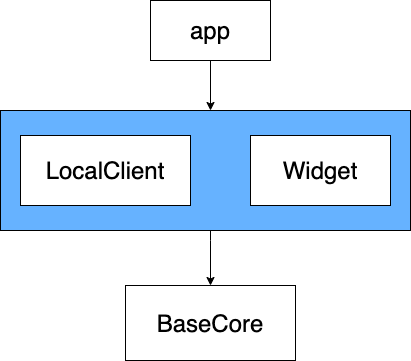

The diagram above was exported from draw.io. Its source (the exported page's mxGraphModel, read from the mxfile embedded in the PNG):
<mxGraphModel dx="946" dy="614" grid="1" gridSize="10" guides="1" tooltips="1" connect="1" arrows="1" fold="1" page="1" pageScale="1" pageWidth="827" pageHeight="1169" background="#FFFFFF" math="0" shadow="0">
  <root>
    <mxCell id="0" />
    <mxCell id="1" parent="0" />
    <mxCell id="TvSY3PIv2d8xX2HZNff5-8" value="" style="edgeStyle=orthogonalEdgeStyle;rounded=0;orthogonalLoop=1;jettySize=auto;html=1;" edge="1" parent="1" source="TvSY3PIv2d8xX2HZNff5-1">
      <mxGeometry relative="1" as="geometry">
        <mxPoint x="420" y="410" as="targetPoint" />
      </mxGeometry>
    </mxCell>
    <mxCell id="TvSY3PIv2d8xX2HZNff5-1" value="&lt;font style=&quot;font-size: 24px&quot;&gt;app&lt;/font&gt;" style="rounded=0;whiteSpace=wrap;html=1;" vertex="1" parent="1">
      <mxGeometry x="360" y="300" width="120" height="60" as="geometry" />
    </mxCell>
    <mxCell id="TvSY3PIv2d8xX2HZNff5-9" value="" style="edgeStyle=orthogonalEdgeStyle;rounded=0;orthogonalLoop=1;jettySize=auto;html=1;" edge="1" parent="1" source="TvSY3PIv2d8xX2HZNff5-2" target="TvSY3PIv2d8xX2HZNff5-4">
      <mxGeometry relative="1" as="geometry">
        <Array as="points">
          <mxPoint x="420" y="540" />
          <mxPoint x="420" y="540" />
        </Array>
      </mxGeometry>
    </mxCell>
    <mxCell id="TvSY3PIv2d8xX2HZNff5-2" value="" style="rounded=0;whiteSpace=wrap;html=1;fillColor=#66B2FF;" vertex="1" parent="1">
      <mxGeometry x="210" y="410" width="410" height="120" as="geometry" />
    </mxCell>
    <mxCell id="TvSY3PIv2d8xX2HZNff5-3" value="&lt;font style=&quot;font-size: 24px&quot;&gt;Widget&lt;/font&gt;" style="rounded=0;whiteSpace=wrap;html=1;" vertex="1" parent="1">
      <mxGeometry x="460" y="435" width="140" height="70" as="geometry" />
    </mxCell>
    <mxCell id="TvSY3PIv2d8xX2HZNff5-4" value="&lt;font style=&quot;font-size: 24px&quot;&gt;BaseCore&lt;/font&gt;" style="rounded=0;whiteSpace=wrap;html=1;" vertex="1" parent="1">
      <mxGeometry x="335" y="585" width="170" height="75" as="geometry" />
    </mxCell>
    <mxCell id="TvSY3PIv2d8xX2HZNff5-6" style="edgeStyle=orthogonalEdgeStyle;rounded=0;orthogonalLoop=1;jettySize=auto;html=1;exitX=0.5;exitY=1;exitDx=0;exitDy=0;" edge="1" parent="1" source="TvSY3PIv2d8xX2HZNff5-2" target="TvSY3PIv2d8xX2HZNff5-2">
      <mxGeometry relative="1" as="geometry" />
    </mxCell>
    <mxCell id="TvSY3PIv2d8xX2HZNff5-7" value="&lt;font style=&quot;font-size: 24px&quot;&gt;LocalClient&lt;/font&gt;" style="rounded=0;whiteSpace=wrap;html=1;fillColor=#FFFFFF;" vertex="1" parent="1">
      <mxGeometry x="230" y="435" width="170" height="70" as="geometry" />
    </mxCell>
  </root>
</mxGraphModel>